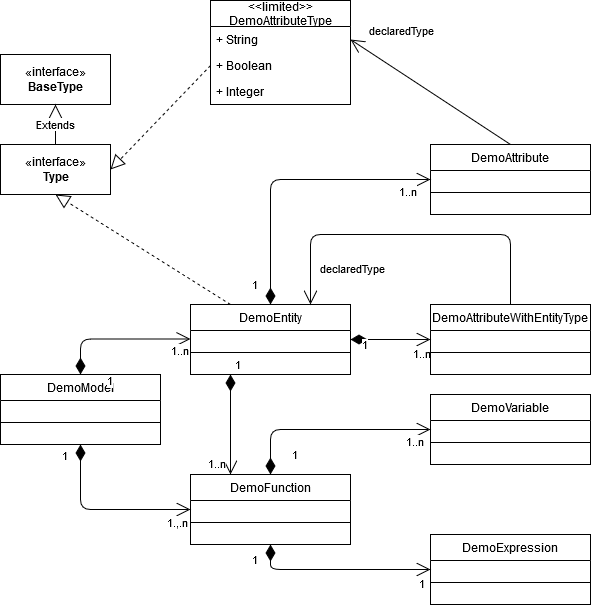

The diagram above was exported from draw.io. Its source (the exported page's mxGraphModel, read from the mxfile embedded in the PNG):
<mxGraphModel dx="1550" dy="863" grid="1" gridSize="10" guides="1" tooltips="1" connect="1" arrows="1" fold="1" page="1" pageScale="1" pageWidth="827" pageHeight="1169" math="0" shadow="0">
  <root>
    <mxCell id="WIyWlLk6GJQsqaUBKTNV-0" />
    <mxCell id="WIyWlLk6GJQsqaUBKTNV-1" parent="WIyWlLk6GJQsqaUBKTNV-0" />
    <mxCell id="1WSv7cHyxVxmZHugpi3P-3" value="DemoModel" style="swimlane;fontStyle=0;align=center;verticalAlign=top;childLayout=stackLayout;horizontal=1;startSize=26;horizontalStack=0;resizeParent=1;resizeLast=0;collapsible=1;marginBottom=0;rounded=0;shadow=0;strokeWidth=1;" vertex="1" parent="WIyWlLk6GJQsqaUBKTNV-1">
      <mxGeometry x="120" y="610" width="160" height="70" as="geometry">
        <mxRectangle x="330" y="360" width="170" height="26" as="alternateBounds" />
      </mxGeometry>
    </mxCell>
    <mxCell id="1WSv7cHyxVxmZHugpi3P-4" value="" style="line;html=1;strokeWidth=1;align=left;verticalAlign=middle;spacingTop=-1;spacingLeft=3;spacingRight=3;rotatable=0;labelPosition=right;points=[];portConstraint=eastwest;" vertex="1" parent="1WSv7cHyxVxmZHugpi3P-3">
      <mxGeometry y="26" width="160" height="44" as="geometry" />
    </mxCell>
    <mxCell id="1WSv7cHyxVxmZHugpi3P-20" value="1" style="endArrow=open;html=1;endSize=12;startArrow=diamondThin;startSize=14;startFill=1;edgeStyle=orthogonalEdgeStyle;align=left;verticalAlign=bottom;exitX=0.5;exitY=1;exitDx=0;exitDy=0;entryX=0;entryY=0.5;entryDx=0;entryDy=0;" edge="1" parent="WIyWlLk6GJQsqaUBKTNV-1" source="1WSv7cHyxVxmZHugpi3P-3" target="1WSv7cHyxVxmZHugpi3P-5">
      <mxGeometry x="-0.7576" y="-20" relative="1" as="geometry">
        <mxPoint x="170" y="700" as="sourcePoint" />
        <mxPoint x="330" y="700" as="targetPoint" />
        <mxPoint as="offset" />
      </mxGeometry>
    </mxCell>
    <mxCell id="1WSv7cHyxVxmZHugpi3P-26" value="1.,.n" style="edgeLabel;html=1;align=center;verticalAlign=middle;resizable=0;points=[];" vertex="1" connectable="0" parent="1WSv7cHyxVxmZHugpi3P-20">
      <mxGeometry x="0.8424" y="1" relative="1" as="geometry">
        <mxPoint y="13" as="offset" />
      </mxGeometry>
    </mxCell>
    <mxCell id="1WSv7cHyxVxmZHugpi3P-11" value="DemoExpression" style="swimlane;fontStyle=0;align=center;verticalAlign=top;childLayout=stackLayout;horizontal=1;startSize=26;horizontalStack=0;resizeParent=1;resizeLast=0;collapsible=1;marginBottom=0;rounded=0;shadow=0;strokeWidth=1;" vertex="1" parent="WIyWlLk6GJQsqaUBKTNV-1">
      <mxGeometry x="550" y="770" width="160" height="70" as="geometry">
        <mxRectangle x="330" y="360" width="170" height="26" as="alternateBounds" />
      </mxGeometry>
    </mxCell>
    <mxCell id="1WSv7cHyxVxmZHugpi3P-12" value="" style="line;html=1;strokeWidth=1;align=left;verticalAlign=middle;spacingTop=-1;spacingLeft=3;spacingRight=3;rotatable=0;labelPosition=right;points=[];portConstraint=eastwest;" vertex="1" parent="1WSv7cHyxVxmZHugpi3P-11">
      <mxGeometry y="26" width="160" height="44" as="geometry" />
    </mxCell>
    <mxCell id="1WSv7cHyxVxmZHugpi3P-27" value="1" style="endArrow=open;html=1;endSize=12;startArrow=diamondThin;startSize=14;startFill=1;edgeStyle=orthogonalEdgeStyle;align=left;verticalAlign=bottom;entryX=0;entryY=0.5;entryDx=0;entryDy=0;exitX=0.5;exitY=0;exitDx=0;exitDy=0;" edge="1" parent="WIyWlLk6GJQsqaUBKTNV-1" source="1WSv7cHyxVxmZHugpi3P-0" target="1WSv7cHyxVxmZHugpi3P-7">
      <mxGeometry x="-0.9273" y="20" relative="1" as="geometry">
        <mxPoint x="390" y="515" as="sourcePoint" />
        <mxPoint x="500" y="454.5" as="targetPoint" />
        <Array as="points">
          <mxPoint x="390" y="415" />
        </Array>
        <mxPoint as="offset" />
      </mxGeometry>
    </mxCell>
    <mxCell id="1WSv7cHyxVxmZHugpi3P-28" value="1..n" style="edgeLabel;html=1;align=center;verticalAlign=middle;resizable=0;points=[];" vertex="1" connectable="0" parent="1WSv7cHyxVxmZHugpi3P-27">
      <mxGeometry x="0.824" relative="1" as="geometry">
        <mxPoint x="1" y="11" as="offset" />
      </mxGeometry>
    </mxCell>
    <mxCell id="1WSv7cHyxVxmZHugpi3P-0" value="DemoEntity" style="swimlane;fontStyle=0;align=center;verticalAlign=top;childLayout=stackLayout;horizontal=1;startSize=26;horizontalStack=0;resizeParent=1;resizeLast=0;collapsible=1;marginBottom=0;rounded=0;shadow=0;strokeWidth=1;" vertex="1" parent="WIyWlLk6GJQsqaUBKTNV-1">
      <mxGeometry x="310" y="540" width="160" height="70" as="geometry">
        <mxRectangle x="330" y="360" width="170" height="26" as="alternateBounds" />
      </mxGeometry>
    </mxCell>
    <mxCell id="1WSv7cHyxVxmZHugpi3P-19" value="1" style="endArrow=open;html=1;endSize=12;startArrow=diamondThin;startSize=14;startFill=1;edgeStyle=orthogonalEdgeStyle;align=left;verticalAlign=bottom;" edge="1" parent="1WSv7cHyxVxmZHugpi3P-0" source="1WSv7cHyxVxmZHugpi3P-3">
      <mxGeometry x="-0.173" y="-50" relative="1" as="geometry">
        <mxPoint x="-160" y="34.5" as="sourcePoint" />
        <mxPoint y="34.5" as="targetPoint" />
        <Array as="points">
          <mxPoint x="-110" y="35" />
        </Array>
        <mxPoint y="1" as="offset" />
      </mxGeometry>
    </mxCell>
    <mxCell id="1WSv7cHyxVxmZHugpi3P-21" value="1..n" style="edgeLabel;html=1;align=center;verticalAlign=middle;resizable=0;points=[];" vertex="1" connectable="0" parent="1WSv7cHyxVxmZHugpi3P-19">
      <mxGeometry x="0.824" relative="1" as="geometry">
        <mxPoint x="1" y="11" as="offset" />
      </mxGeometry>
    </mxCell>
    <mxCell id="1WSv7cHyxVxmZHugpi3P-2" value="" style="line;html=1;strokeWidth=1;align=left;verticalAlign=middle;spacingTop=-1;spacingLeft=3;spacingRight=3;rotatable=0;labelPosition=right;points=[];portConstraint=eastwest;" vertex="1" parent="1WSv7cHyxVxmZHugpi3P-0">
      <mxGeometry y="26" width="160" height="44" as="geometry" />
    </mxCell>
    <mxCell id="1WSv7cHyxVxmZHugpi3P-29" value="1" style="endArrow=open;html=1;endSize=12;startArrow=diamondThin;startSize=14;startFill=1;edgeStyle=orthogonalEdgeStyle;align=left;verticalAlign=bottom;exitX=0.5;exitY=0;exitDx=0;exitDy=0;entryX=0;entryY=0.5;entryDx=0;entryDy=0;" edge="1" parent="WIyWlLk6GJQsqaUBKTNV-1" source="1WSv7cHyxVxmZHugpi3P-5" target="1WSv7cHyxVxmZHugpi3P-9">
      <mxGeometry x="-0.3659" y="-35" relative="1" as="geometry">
        <mxPoint x="390" y="695" as="sourcePoint" />
        <mxPoint x="510" y="620" as="targetPoint" />
        <mxPoint as="offset" />
      </mxGeometry>
    </mxCell>
    <mxCell id="1WSv7cHyxVxmZHugpi3P-30" value="1..n" style="edgeLabel;html=1;align=center;verticalAlign=middle;resizable=0;points=[];" vertex="1" connectable="0" parent="1WSv7cHyxVxmZHugpi3P-29">
      <mxGeometry x="0.824" relative="1" as="geometry">
        <mxPoint x="1" y="11" as="offset" />
      </mxGeometry>
    </mxCell>
    <mxCell id="1WSv7cHyxVxmZHugpi3P-32" value="1" style="endArrow=open;html=1;endSize=12;startArrow=diamondThin;startSize=14;startFill=1;edgeStyle=orthogonalEdgeStyle;align=left;verticalAlign=bottom;entryX=0;entryY=0.5;entryDx=0;entryDy=0;exitX=0.5;exitY=1;exitDx=0;exitDy=0;" edge="1" parent="WIyWlLk6GJQsqaUBKTNV-1" source="1WSv7cHyxVxmZHugpi3P-5" target="1WSv7cHyxVxmZHugpi3P-11">
      <mxGeometry x="-0.7297" y="-20" relative="1" as="geometry">
        <mxPoint x="340" y="820" as="sourcePoint" />
        <mxPoint x="500" y="820" as="targetPoint" />
        <mxPoint x="-20" y="-20" as="offset" />
      </mxGeometry>
    </mxCell>
    <mxCell id="1WSv7cHyxVxmZHugpi3P-47" value="1" style="edgeLabel;html=1;align=center;verticalAlign=middle;resizable=0;points=[];" vertex="1" connectable="0" parent="1WSv7cHyxVxmZHugpi3P-32">
      <mxGeometry x="0.8378" y="-1" relative="1" as="geometry">
        <mxPoint x="5" y="12" as="offset" />
      </mxGeometry>
    </mxCell>
    <mxCell id="1WSv7cHyxVxmZHugpi3P-9" value="DemoVariable" style="swimlane;fontStyle=0;align=center;verticalAlign=top;childLayout=stackLayout;horizontal=1;startSize=26;horizontalStack=0;resizeParent=1;resizeLast=0;collapsible=1;marginBottom=0;rounded=0;shadow=0;strokeWidth=1;" vertex="1" parent="WIyWlLk6GJQsqaUBKTNV-1">
      <mxGeometry x="550" y="630" width="160" height="70" as="geometry">
        <mxRectangle x="330" y="360" width="170" height="26" as="alternateBounds" />
      </mxGeometry>
    </mxCell>
    <mxCell id="1WSv7cHyxVxmZHugpi3P-10" value="" style="line;html=1;strokeWidth=1;align=left;verticalAlign=middle;spacingTop=-1;spacingLeft=3;spacingRight=3;rotatable=0;labelPosition=right;points=[];portConstraint=eastwest;" vertex="1" parent="1WSv7cHyxVxmZHugpi3P-9">
      <mxGeometry y="26" width="160" height="44" as="geometry" />
    </mxCell>
    <mxCell id="1WSv7cHyxVxmZHugpi3P-35" value="«interface»&lt;br&gt;&lt;b&gt;BaseType&lt;/b&gt;" style="html=1;" vertex="1" parent="WIyWlLk6GJQsqaUBKTNV-1">
      <mxGeometry x="120" y="290" width="110" height="50" as="geometry" />
    </mxCell>
    <mxCell id="1WSv7cHyxVxmZHugpi3P-36" value="«interface»&lt;br&gt;&lt;b&gt;Type&lt;/b&gt;" style="html=1;" vertex="1" parent="WIyWlLk6GJQsqaUBKTNV-1">
      <mxGeometry x="120" y="380" width="110" height="50" as="geometry" />
    </mxCell>
    <mxCell id="1WSv7cHyxVxmZHugpi3P-42" value="" style="endArrow=block;dashed=1;endFill=0;endSize=12;html=1;entryX=1;entryY=0.5;entryDx=0;entryDy=0;exitX=0;exitY=0.5;exitDx=0;exitDy=0;" edge="1" parent="WIyWlLk6GJQsqaUBKTNV-1" source="1WSv7cHyxVxmZHugpi3P-39" target="1WSv7cHyxVxmZHugpi3P-36">
      <mxGeometry width="160" relative="1" as="geometry">
        <mxPoint x="330" y="440" as="sourcePoint" />
        <mxPoint x="490" y="440" as="targetPoint" />
      </mxGeometry>
    </mxCell>
    <mxCell id="1WSv7cHyxVxmZHugpi3P-43" value="" style="endArrow=block;dashed=1;endFill=0;endSize=12;html=1;exitX=0.25;exitY=0;exitDx=0;exitDy=0;entryX=0.5;entryY=1;entryDx=0;entryDy=0;" edge="1" parent="WIyWlLk6GJQsqaUBKTNV-1" source="1WSv7cHyxVxmZHugpi3P-0" target="1WSv7cHyxVxmZHugpi3P-36">
      <mxGeometry width="160" relative="1" as="geometry">
        <mxPoint x="330" y="440" as="sourcePoint" />
        <mxPoint x="490" y="440" as="targetPoint" />
      </mxGeometry>
    </mxCell>
    <mxCell id="1WSv7cHyxVxmZHugpi3P-44" value="Extends" style="endArrow=block;endSize=16;endFill=0;html=1;exitX=0.5;exitY=0;exitDx=0;exitDy=0;entryX=0.5;entryY=1;entryDx=0;entryDy=0;" edge="1" parent="WIyWlLk6GJQsqaUBKTNV-1" source="1WSv7cHyxVxmZHugpi3P-36" target="1WSv7cHyxVxmZHugpi3P-35">
      <mxGeometry width="160" relative="1" as="geometry">
        <mxPoint x="330" y="440" as="sourcePoint" />
        <mxPoint x="490" y="440" as="targetPoint" />
      </mxGeometry>
    </mxCell>
    <mxCell id="1WSv7cHyxVxmZHugpi3P-37" value="&lt;&lt;limited&gt;&gt;&#10;DemoAttributeType" style="swimlane;fontStyle=0;childLayout=stackLayout;horizontal=1;startSize=26;fillColor=none;horizontalStack=0;resizeParent=1;resizeParentMax=0;resizeLast=0;collapsible=1;marginBottom=0;" vertex="1" parent="WIyWlLk6GJQsqaUBKTNV-1">
      <mxGeometry x="330" y="236" width="140" height="104" as="geometry" />
    </mxCell>
    <mxCell id="1WSv7cHyxVxmZHugpi3P-38" value="+ String" style="text;strokeColor=none;fillColor=none;align=left;verticalAlign=top;spacingLeft=4;spacingRight=4;overflow=hidden;rotatable=0;points=[[0,0.5],[1,0.5]];portConstraint=eastwest;" vertex="1" parent="1WSv7cHyxVxmZHugpi3P-37">
      <mxGeometry y="26" width="140" height="26" as="geometry" />
    </mxCell>
    <mxCell id="1WSv7cHyxVxmZHugpi3P-39" value="+ Boolean" style="text;strokeColor=none;fillColor=none;align=left;verticalAlign=top;spacingLeft=4;spacingRight=4;overflow=hidden;rotatable=0;points=[[0,0.5],[1,0.5]];portConstraint=eastwest;" vertex="1" parent="1WSv7cHyxVxmZHugpi3P-37">
      <mxGeometry y="52" width="140" height="26" as="geometry" />
    </mxCell>
    <mxCell id="1WSv7cHyxVxmZHugpi3P-40" value="+ Integer" style="text;strokeColor=none;fillColor=none;align=left;verticalAlign=top;spacingLeft=4;spacingRight=4;overflow=hidden;rotatable=0;points=[[0,0.5],[1,0.5]];portConstraint=eastwest;" vertex="1" parent="1WSv7cHyxVxmZHugpi3P-37">
      <mxGeometry y="78" width="140" height="26" as="geometry" />
    </mxCell>
    <mxCell id="1WSv7cHyxVxmZHugpi3P-45" value="1" style="endArrow=open;html=1;endSize=12;startArrow=diamondThin;startSize=14;startFill=1;edgeStyle=orthogonalEdgeStyle;align=left;verticalAlign=bottom;exitX=0.25;exitY=1;exitDx=0;exitDy=0;entryX=0.25;entryY=0;entryDx=0;entryDy=0;" edge="1" parent="WIyWlLk6GJQsqaUBKTNV-1" source="1WSv7cHyxVxmZHugpi3P-0" target="1WSv7cHyxVxmZHugpi3P-5">
      <mxGeometry x="-1" y="3" relative="1" as="geometry">
        <mxPoint x="330" y="440" as="sourcePoint" />
        <mxPoint x="490" y="440" as="targetPoint" />
      </mxGeometry>
    </mxCell>
    <mxCell id="1WSv7cHyxVxmZHugpi3P-46" value="1..n" style="edgeLabel;html=1;align=center;verticalAlign=middle;resizable=0;points=[];" vertex="1" connectable="0" parent="1WSv7cHyxVxmZHugpi3P-45">
      <mxGeometry x="0.76" y="1" relative="1" as="geometry">
        <mxPoint x="-16" as="offset" />
      </mxGeometry>
    </mxCell>
    <mxCell id="1WSv7cHyxVxmZHugpi3P-5" value="DemoFunction" style="swimlane;fontStyle=0;align=center;verticalAlign=top;childLayout=stackLayout;horizontal=1;startSize=26;horizontalStack=0;resizeParent=1;resizeLast=0;collapsible=1;marginBottom=0;rounded=0;shadow=0;strokeWidth=1;" vertex="1" parent="WIyWlLk6GJQsqaUBKTNV-1">
      <mxGeometry x="310" y="710" width="160" height="70" as="geometry">
        <mxRectangle x="330" y="360" width="170" height="26" as="alternateBounds" />
      </mxGeometry>
    </mxCell>
    <mxCell id="1WSv7cHyxVxmZHugpi3P-6" value="" style="line;html=1;strokeWidth=1;align=left;verticalAlign=middle;spacingTop=-1;spacingLeft=3;spacingRight=3;rotatable=0;labelPosition=right;points=[];portConstraint=eastwest;" vertex="1" parent="1WSv7cHyxVxmZHugpi3P-5">
      <mxGeometry y="26" width="160" height="44" as="geometry" />
    </mxCell>
    <mxCell id="1WSv7cHyxVxmZHugpi3P-48" value="" style="endArrow=open;endFill=1;endSize=12;html=1;exitX=0.5;exitY=0;exitDx=0;exitDy=0;entryX=1;entryY=0.5;entryDx=0;entryDy=0;" edge="1" parent="WIyWlLk6GJQsqaUBKTNV-1" source="1WSv7cHyxVxmZHugpi3P-7" target="1WSv7cHyxVxmZHugpi3P-38">
      <mxGeometry width="160" relative="1" as="geometry">
        <mxPoint x="330" y="440" as="sourcePoint" />
        <mxPoint x="490" y="440" as="targetPoint" />
      </mxGeometry>
    </mxCell>
    <mxCell id="1WSv7cHyxVxmZHugpi3P-49" value="declaredType" style="edgeLabel;html=1;align=center;verticalAlign=middle;resizable=0;points=[];" vertex="1" connectable="0" parent="1WSv7cHyxVxmZHugpi3P-48">
      <mxGeometry x="0.8845" relative="1" as="geometry">
        <mxPoint x="41.45" y="-16.11" as="offset" />
      </mxGeometry>
    </mxCell>
    <mxCell id="1WSv7cHyxVxmZHugpi3P-52" value="1" style="endArrow=open;html=1;endSize=12;startArrow=diamondThin;startSize=14;startFill=1;edgeStyle=orthogonalEdgeStyle;align=left;verticalAlign=bottom;entryX=0;entryY=0.5;entryDx=0;entryDy=0;exitX=1;exitY=0.5;exitDx=0;exitDy=0;" edge="1" parent="WIyWlLk6GJQsqaUBKTNV-1" source="1WSv7cHyxVxmZHugpi3P-0" target="1WSv7cHyxVxmZHugpi3P-50">
      <mxGeometry x="-0.75" y="-15" relative="1" as="geometry">
        <mxPoint x="440" y="597.5" as="sourcePoint" />
        <mxPoint x="590" y="472.5" as="targetPoint" />
        <mxPoint as="offset" />
      </mxGeometry>
    </mxCell>
    <mxCell id="1WSv7cHyxVxmZHugpi3P-53" value="1..n" style="edgeLabel;html=1;align=center;verticalAlign=middle;resizable=0;points=[];" vertex="1" connectable="0" parent="1WSv7cHyxVxmZHugpi3P-52">
      <mxGeometry x="0.824" relative="1" as="geometry">
        <mxPoint x="-3" y="13" as="offset" />
      </mxGeometry>
    </mxCell>
    <mxCell id="1WSv7cHyxVxmZHugpi3P-54" value="" style="endArrow=open;endFill=1;endSize=12;html=1;exitX=0.5;exitY=0;exitDx=0;exitDy=0;entryX=0.75;entryY=0;entryDx=0;entryDy=0;" edge="1" parent="WIyWlLk6GJQsqaUBKTNV-1" source="1WSv7cHyxVxmZHugpi3P-50" target="1WSv7cHyxVxmZHugpi3P-0">
      <mxGeometry width="160" relative="1" as="geometry">
        <mxPoint x="620" y="380" as="sourcePoint" />
        <mxPoint x="470" y="275" as="targetPoint" />
        <Array as="points">
          <mxPoint x="630" y="470" />
          <mxPoint x="430" y="470" />
        </Array>
      </mxGeometry>
    </mxCell>
    <mxCell id="1WSv7cHyxVxmZHugpi3P-55" value="declaredType" style="edgeLabel;html=1;align=center;verticalAlign=middle;resizable=0;points=[];" vertex="1" connectable="0" parent="1WSv7cHyxVxmZHugpi3P-54">
      <mxGeometry x="0.8845" relative="1" as="geometry">
        <mxPoint x="41.45" y="-16.11" as="offset" />
      </mxGeometry>
    </mxCell>
    <mxCell id="1WSv7cHyxVxmZHugpi3P-50" value="DemoAttributeWithEntityType" style="swimlane;fontStyle=0;align=center;verticalAlign=top;childLayout=stackLayout;horizontal=1;startSize=26;horizontalStack=0;resizeParent=1;resizeLast=0;collapsible=1;marginBottom=0;rounded=0;shadow=0;strokeWidth=1;" vertex="1" parent="WIyWlLk6GJQsqaUBKTNV-1">
      <mxGeometry x="550" y="540" width="160" height="70" as="geometry">
        <mxRectangle x="330" y="360" width="170" height="26" as="alternateBounds" />
      </mxGeometry>
    </mxCell>
    <mxCell id="1WSv7cHyxVxmZHugpi3P-51" value="" style="line;html=1;strokeWidth=1;align=left;verticalAlign=middle;spacingTop=-1;spacingLeft=3;spacingRight=3;rotatable=0;labelPosition=right;points=[];portConstraint=eastwest;" vertex="1" parent="1WSv7cHyxVxmZHugpi3P-50">
      <mxGeometry y="26" width="160" height="44" as="geometry" />
    </mxCell>
    <mxCell id="1WSv7cHyxVxmZHugpi3P-7" value="DemoAttribute" style="swimlane;fontStyle=0;align=center;verticalAlign=top;childLayout=stackLayout;horizontal=1;startSize=26;horizontalStack=0;resizeParent=1;resizeLast=0;collapsible=1;marginBottom=0;rounded=0;shadow=0;strokeWidth=1;" vertex="1" parent="WIyWlLk6GJQsqaUBKTNV-1">
      <mxGeometry x="550" y="380" width="160" height="70" as="geometry">
        <mxRectangle x="330" y="360" width="170" height="26" as="alternateBounds" />
      </mxGeometry>
    </mxCell>
    <mxCell id="1WSv7cHyxVxmZHugpi3P-8" value="" style="line;html=1;strokeWidth=1;align=left;verticalAlign=middle;spacingTop=-1;spacingLeft=3;spacingRight=3;rotatable=0;labelPosition=right;points=[];portConstraint=eastwest;" vertex="1" parent="1WSv7cHyxVxmZHugpi3P-7">
      <mxGeometry y="26" width="160" height="44" as="geometry" />
    </mxCell>
  </root>
</mxGraphModel>